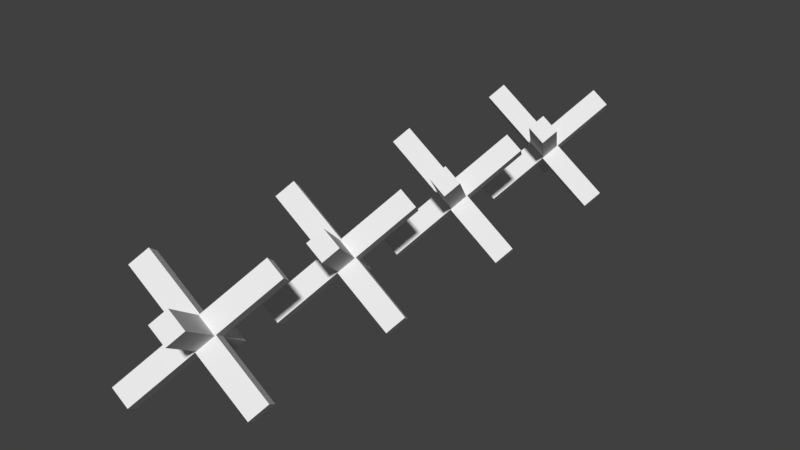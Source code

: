 # Source: CzechHedgehog.blend  (saved by Blender 2.78.0; exported with 4.5.12 LTS)
import bpy
from mathutils import Matrix  # noqa: F401  (used for matrix-valued properties, if any)

bpy.ops.wm.read_factory_settings(use_empty=True)
scene = bpy.context.scene
scene.name = 'Scene'

# ---- collections
col_collection_1 = bpy.data.collections.new('Collection 1'); scene.collection.children.link(col_collection_1)

# ---- world
world_world = bpy.data.worlds.new('World'); scene.world = world_world
world_world.color = (0.05088, 0.05088, 0.05088)
world_world.use_sun_shadow = False
world_world.sun_shadow_jitter_overblur = 0.0
world_world.cycles.sampling_method = 'MANUAL'

# ---- meshes
me_cube_001 = bpy.data.meshes.new('Cube.001')
me_cube_001.from_pydata([(-28.96, -3.512, -0.431), (-18.4, 2.606, 0.7226), (-28.96, -1.881, -0.586), (-18.4, 4.237, 0.5677), (-27.71, -4.237, -0.5677), (-17.14, 1.881, 0.586), (-27.71, -2.606, -0.7226), (-17.14, 3.512, 0.431), (-18.39, -4.235, -0.5673), (-28.96, 1.878, 0.5855), (-18.39, -2.604, -0.7223), (-28.96, 3.509, 0.4305), (-17.14, -3.509, -0.4305), (-27.71, 2.604, 0.7223), (-17.14, -1.878, -0.5855), (-27.71, 4.235, 0.5673), (-22.97, 5.321, -0.7243), (-22.97, -6.864, 0.4333), (-24.39, 6.139, -0.57), (-24.39, -6.046, 0.5876), (-21.72, 6.046, -0.5876), (-21.72, -6.139, 0.57), (-23.13, 6.864, -0.4333), (-23.13, -5.321, 0.7243), (-13.59, -3.512, -0.431), (-3.03, 2.606, 0.7226), (-13.59, -1.881, -0.586), (-3.03, 4.237, 0.5677), (-12.34, -4.237, -0.5677), (-1.777, 1.881, 0.586), (-12.34, -2.606, -0.7226), (-1.777, 3.512, 0.431), (-3.025, -4.235, -0.5673), (-13.59, 1.878, 0.5855), (-3.025, -2.604, -0.7223), (-13.59, 3.509, 0.4305), (-1.773, -3.509, -0.4305), (-12.34, 2.604, 0.7223), (-1.773, -1.878, -0.5855), (-12.34, 4.235, 0.5673), (-7.603, 5.321, -0.7243), (-7.603, -6.864, 0.4333), (-9.017, 6.139, -0.57), (-9.017, -6.046, 0.5876), (-6.351, 6.046, -0.5876), (-6.351, -6.139, 0.57), (-7.765, 6.864, -0.4333), (-7.765, -5.321, 0.7243), (1.777, -3.512, -0.431), (12.34, 2.606, 0.7226), (1.777, -1.881, -0.586), (12.34, 4.237, 0.5677), (3.03, -4.237, -0.5677), (13.59, 1.881, 0.586), (3.03, -2.606, -0.7226), (13.59, 3.512, 0.431), (12.34, -4.235, -0.5673), (1.773, 1.878, 0.5855), (12.34, -2.604, -0.7223), (1.773, 3.509, 0.4305), (13.59, -3.509, -0.4305), (3.025, 2.604, 0.7223), (13.59, -1.878, -0.5855), (3.025, 4.235, 0.5673), (7.765, 5.321, -0.7243), (7.765, -6.864, 0.4333), (6.351, 6.139, -0.57), (6.351, -6.046, 0.5876), (9.017, 6.046, -0.5876), (9.017, -6.139, 0.57), (7.602, 6.864, -0.4333), (7.602, -5.321, 0.7243), (17.14, -3.512, -0.431), (27.71, 2.606, 0.7226), (17.14, -1.881, -0.586), (27.71, 4.237, 0.5677), (18.4, -4.237, -0.5677), (28.96, 1.881, 0.586), (18.4, -2.606, -0.7226), (28.96, 3.512, 0.431), (27.71, -4.235, -0.5673), (17.14, 1.878, 0.5855), (27.71, -2.604, -0.7223), (17.14, 3.509, 0.4305), (28.96, -3.509, -0.4305), (18.39, 2.604, 0.7223), (28.96, -1.878, -0.5855), (18.39, 4.235, 0.5673), (23.13, 5.321, -0.7243), (23.13, -6.864, 0.4333), (21.72, 6.139, -0.57), (21.72, -6.046, 0.5876), (24.39, 6.046, -0.5876), (24.39, -6.139, 0.57), (22.97, 6.864, -0.4333), (22.97, -5.321, 0.7243)], [], [(0, 1, 3, 2), (2, 3, 7, 6), (6, 7, 5, 4), (4, 5, 1, 0), (2, 6, 4, 0), (7, 3, 1, 5), (8, 9, 11, 10), (10, 11, 15, 14), (14, 15, 13, 12), (12, 13, 9, 8), (10, 14, 12, 8), (15, 11, 9, 13), (16, 17, 19, 18), (18, 19, 23, 22), (22, 23, 21, 20), (20, 21, 17, 16), (18, 22, 20, 16), (23, 19, 17, 21), (24, 25, 27, 26), (26, 27, 31, 30), (30, 31, 29, 28), (28, 29, 25, 24), (26, 30, 28, 24), (31, 27, 25, 29), (32, 33, 35, 34), (34, 35, 39, 38), (38, 39, 37, 36), (36, 37, 33, 32), (34, 38, 36, 32), (39, 35, 33, 37), (40, 41, 43, 42), (42, 43, 47, 46), (46, 47, 45, 44), (44, 45, 41, 40), (42, 46, 44, 40), (47, 43, 41, 45), (48, 49, 51, 50), (50, 51, 55, 54), (54, 55, 53, 52), (52, 53, 49, 48), (50, 54, 52, 48), (55, 51, 49, 53), (56, 57, 59, 58), (58, 59, 63, 62), (62, 63, 61, 60), (60, 61, 57, 56), (58, 62, 60, 56), (63, 59, 57, 61), (64, 65, 67, 66), (66, 67, 71, 70), (70, 71, 69, 68), (68, 69, 65, 64), (66, 70, 68, 64), (71, 67, 65, 69), (72, 73, 75, 74), (74, 75, 79, 78), (78, 79, 77, 76), (76, 77, 73, 72), (74, 78, 76, 72), (79, 75, 73, 77), (80, 81, 83, 82), (82, 83, 87, 86), (86, 87, 85, 84), (84, 85, 81, 80), (82, 86, 84, 80), (87, 83, 81, 85), (88, 89, 91, 90), (90, 91, 95, 94), (94, 95, 93, 92), (92, 93, 89, 88), (90, 94, 92, 88), (95, 91, 89, 93)])
_uv = me_cube_001.uv_layers.new(name='UVMap')
_uv.uv.foreach_set('vector', [0.6561, 0.4999, 0.6561, 0.9439, 0.6154, 0.9736, 0.6154, 0.5297, 0.07692, 0.5298, 0.07692, 0.9738, 0.04072, 1.0, 0.04072, 0.556, 0.04072, 0.556, 0.04072, 1.0, 2.751e-08, 0.9703, 0.0, 0.5263, 0.6923, 0.5262, 0.6923, 0.9701, 0.6561, 0.9439, 0.6561, 0.4999, 0.07692, 0.5298, 0.04072, 0.556, 0.0, 0.5263, 0.0362, 0.5001, 0.6516, 0.9999, 0.6154, 0.9736, 0.6561, 0.9439, 0.6923, 0.9701, 0.3846, 0.4738, 0.3846, 0.0297, 0.4253, 0.0, 0.4253, 0.4441, 0.4253, 0.4441, 0.4253, 0.0, 0.4615, 0.02622, 0.4615, 0.4704, 0.07692, 0.0297, 0.07692, 0.4738, 0.03619, 0.4441, 0.03619, 0.0, 0.03619, 0.0, 0.03619, 0.4441, 1.1e-07, 0.4704, 0.0, 0.02622, 0.4253, 0.4441, 0.4615, 0.4704, 0.4208, 0.5001, 0.3846, 0.4738, 0.07692, 0.4738, 0.04073, 0.5001, 1.1e-07, 0.4704, 0.03619, 0.4441, 0.3485, 0.5562, 0.3485, 0.9994, 0.3077, 0.9697, 0.3077, 0.5264, 0.7692, 0.9729, 0.7692, 0.5297, 0.8053, 0.5561, 0.8053, 0.9993, 0.8053, 0.9993, 0.8053, 0.5561, 0.8461, 0.5263, 0.8461, 0.9696, 0.3846, 0.5298, 0.3846, 0.9731, 0.3485, 0.9994, 0.3485, 0.5562, 0.3077, 0.5264, 0.3438, 0.5001, 0.3846, 0.5298, 0.3485, 0.5562, 0.8053, 0.5561, 0.7692, 0.5297, 0.81, 0.4999, 0.8461, 0.5263, 0.6561, 0.0, 0.6561, 0.444, 0.6154, 0.4737, 0.6154, 0.02974, 0.2308, 0.5298, 0.2308, 0.9738, 0.1946, 1.0, 0.1946, 0.556, 0.1946, 0.556, 0.1946, 1.0, 0.1538, 0.9703, 0.1538, 0.5263, 0.6923, 0.02623, 0.6923, 0.4702, 0.6561, 0.444, 0.6561, 0.0, 0.2308, 0.5298, 0.1946, 0.556, 0.1538, 0.5263, 0.19, 0.5001, 0.6516, 0.4999, 0.6154, 0.4737, 0.6561, 0.444, 0.6923, 0.4702, 0.3077, 0.4738, 0.3077, 0.0297, 0.3484, 0.0, 0.3484, 0.4441, 0.3484, 0.4441, 0.3484, 0.0, 0.3846, 0.02622, 0.3846, 0.4704, 0.1538, 0.0297, 0.1538, 0.4738, 0.1131, 0.4441, 0.1131, 0.0, 0.1131, 0.0, 0.1131, 0.4441, 0.07692, 0.4704, 0.07692, 0.02622, 0.3484, 0.4441, 0.3846, 0.4704, 0.3439, 0.5001, 0.3077, 0.4738, 0.1538, 0.4738, 0.1177, 0.5001, 0.07692, 0.4704, 0.1131, 0.4441, 0.8053, 0.4432, 0.8053, 0.0, 0.8461, 0.02976, 0.8461, 0.473, 0.8461, 0.9729, 0.8461, 0.5297, 0.8823, 0.5561, 0.8823, 0.9993, 0.8823, 0.9993, 0.8823, 0.5561, 0.9231, 0.5263, 0.9231, 0.9696, 0.7692, 0.4696, 0.7692, 0.02638, 0.8053, 0.0, 0.8053, 0.4432, 0.8461, 0.473, 0.81, 0.4994, 0.7692, 0.4696, 0.8053, 0.4432, 0.8823, 0.5561, 0.8461, 0.5297, 0.887, 0.4999, 0.9231, 0.5263, 0.7285, 0.9999, 0.7285, 0.5559, 0.7692, 0.5262, 0.7692, 0.9701, 0.2308, 0.9703, 0.2308, 0.5263, 0.267, 0.5001, 0.267, 0.944, 0.267, 0.944, 0.267, 0.5001, 0.3077, 0.5298, 0.3077, 0.9738, 0.6923, 0.9736, 0.6923, 0.5297, 0.7285, 0.5559, 0.7285, 0.9999, 0.2308, 0.9703, 0.267, 0.944, 0.3077, 0.9738, 0.2715, 1.0, 0.733, 0.4999, 0.7692, 0.5262, 0.7285, 0.5559, 0.6923, 0.5297, 0.4615, 0.4738, 0.4615, 0.0297, 0.5023, 0.0, 0.5023, 0.4441, 0.5023, 0.4441, 0.5023, 0.0, 0.5384, 0.02622, 0.5384, 0.4704, 0.2308, 0.4704, 0.2308, 0.02622, 0.2715, 0.05592, 0.2715, 0.5001, 0.2715, 0.5001, 0.2715, 0.05592, 0.3077, 0.0297, 0.3077, 0.4738, 0.5023, 0.4441, 0.5384, 0.4704, 0.4977, 0.5001, 0.4615, 0.4738, 0.2308, 0.02622, 0.267, 0.0, 0.3077, 0.0297, 0.2715, 0.05592, 0.5024, 0.5562, 0.5024, 0.9994, 0.4615, 0.9697, 0.4615, 0.5264, 0.9231, 0.473, 0.9231, 0.02976, 0.9592, 0.05614, 0.9592, 0.4994, 0.9592, 0.4994, 0.9592, 0.05614, 1.0, 0.02638, 1.0, 0.4696, 0.5385, 0.5298, 0.5385, 0.9731, 0.5024, 0.9994, 0.5024, 0.5562, 0.4615, 0.5264, 0.4977, 0.5001, 0.5385, 0.5298, 0.5024, 0.5562, 0.9592, 0.05614, 0.9231, 0.02976, 0.9639, 0.0, 1.0, 0.02638, 0.733, 0.0, 0.733, 0.444, 0.6923, 0.4737, 0.6923, 0.02974, 0.1538, 0.5298, 0.1538, 0.9738, 0.1176, 1.0, 0.1176, 0.556, 0.1176, 0.556, 0.1176, 1.0, 0.07692, 0.9703, 0.07692, 0.5263, 0.7692, 0.02623, 0.7692, 0.4702, 0.733, 0.444, 0.733, 0.0, 0.1538, 0.5298, 0.1176, 0.556, 0.07692, 0.5263, 0.1131, 0.5001, 0.7285, 0.4999, 0.6923, 0.4737, 0.733, 0.444, 0.7692, 0.4702, 0.5384, 0.4738, 0.5384, 0.0297, 0.5792, 0.0, 0.5792, 0.4441, 0.5792, 0.4441, 0.5792, 0.0, 0.6154, 0.02622, 0.6154, 0.4704, 0.2308, 0.0297, 0.2308, 0.4738, 0.19, 0.4441, 0.19, 0.0, 0.19, 0.0, 0.19, 0.4441, 0.1538, 0.4704, 0.1538, 0.02622, 0.5792, 0.4441, 0.6154, 0.4704, 0.5746, 0.5001, 0.5384, 0.4738, 0.2308, 0.4738, 0.1946, 0.5001, 0.1538, 0.4704, 0.19, 0.4441, 0.4254, 0.5562, 0.4254, 0.9994, 0.3846, 0.9697, 0.3846, 0.5264, 0.9231, 0.02638, 0.9231, 0.4696, 0.887, 0.4432, 0.887, 0.0, 0.887, 0.0, 0.887, 0.4432, 0.8461, 0.473, 0.8461, 0.02976, 0.4615, 0.5298, 0.4615, 0.9731, 0.4254, 0.9994, 0.4254, 0.5562, 0.3846, 0.5264, 0.4207, 0.5001, 0.4615, 0.5298, 0.4254, 0.5562, 0.887, 0.4432, 0.9231, 0.4696, 0.8823, 0.4994, 0.8461, 0.473])
me_cube_001.use_remesh_preserve_volume = False
me_cube_001.use_remesh_preserve_attributes = False
me_cube_001.use_mirror_vertex_groups = False
me_cube_001.update()

# ---- objects
ob_hedgehogs = bpy.data.objects.new('Hedgehogs', me_cube_001)

# ---- transforms, parenting, visibility, modifiers, constraints
ob_hedgehogs.location = (-0.006704, 0.03294, 0.7195)
ob_hedgehogs.rotation_euler = (0.0, -0.0, 1.571)
ob_hedgehogs.scale = (0.1324, 0.1324, -0.9891)
ob_hedgehogs.lineart.crease_threshold = 0.0

# ---- collection membership
col_collection_1.objects.link(ob_hedgehogs)

# ---- scene / render settings (as saved in the file)
scene.frame_start = 1; scene.frame_end = 250; scene.frame_set(1)
scene.render.engine = 'BLENDER_EEVEE_NEXT'
scene.render.resolution_percentage = 50
scene.render.dither_intensity = 0.0
scene.cycles.use_denoising = False
scene.cycles.samples = 128
scene.cycles.sampling_pattern = 'TABULATED_SOBOL'
scene.cycles.light_sampling_threshold = 0.0
scene.cycles.use_adaptive_sampling = False
scene.cycles.use_light_tree = False
scene.cycles.blur_glossy = 0.0
scene.cycles.sample_clamp_indirect = 0.0
scene.view_settings.view_transform = 'Standard'
bpy.context.view_layer.update()

# ---- added for rendering (the .blend has no active camera and no usable light): camera, sun
cam_auto = bpy.data.cameras.new('AutoCamera')
cam_auto.lens = 50.0
cam_auto.sensor_width = 36.0
cam_auto.clip_end = 1000.0
ob_auto_camera = bpy.data.objects.new('AutoCamera', cam_auto)
scene.collection.objects.link(ob_auto_camera)
ob_auto_camera.location = (7.40469, -8.86074, 6.64859)
ob_auto_camera.rotation_euler = (1.09748, -7.21219e-08, 0.694738)
scene.camera = ob_auto_camera
light_auto_sun = bpy.data.lights.new('AutoSun', 'SUN')
light_auto_sun.energy = 3.0
light_auto_sun.angle = 0.0523599
ob_auto_sun = bpy.data.objects.new('AutoSun', light_auto_sun)
scene.collection.objects.link(ob_auto_sun)
ob_auto_sun.rotation_euler = (0.872665, 0.174533, 0.523599)
bpy.context.view_layer.update()

